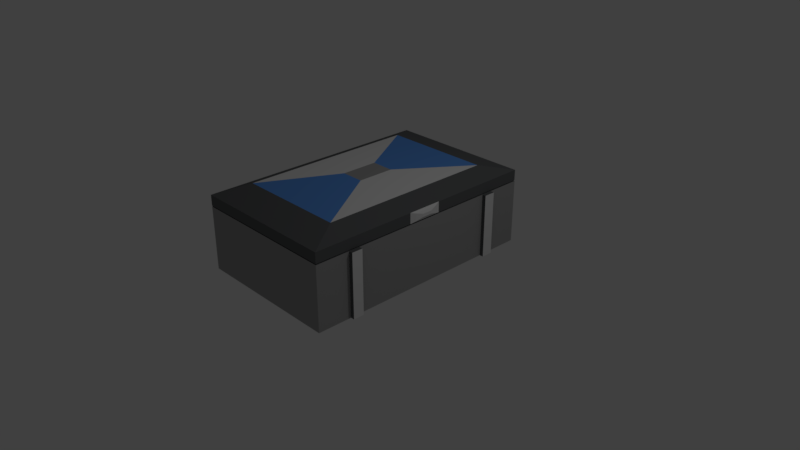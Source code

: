 # Source: chest.blend  (saved by Blender 2.79.0; exported with 4.5.12 LTS)
import bpy
from mathutils import Matrix  # noqa: F401  (used for matrix-valued properties, if any)

bpy.ops.wm.read_factory_settings(use_empty=True)
scene = bpy.context.scene
scene.name = 'Scene'

# ---- collections
col_collection_1 = bpy.data.collections.new('Collection 1'); scene.collection.children.link(col_collection_1)

# ---- materials (node trees are filled in below, after node groups)
mat_material_001 = bpy.data.materials.new('Material.001')
mat_material_001.alpha_threshold = 0.0
mat_material_001.use_transparent_shadow = False
mat_material_001.diffuse_color = (0.1291, 0.1338, 0.1376, 1.0)
mat_material_001.roughness = 0.5
mat_material_002 = bpy.data.materials.new('Material.002')
mat_material_002.alpha_threshold = 0.0
mat_material_002.use_transparent_shadow = False
mat_material_002.roughness = 0.5
mat_material_003 = bpy.data.materials.new('Material.003')
mat_material_003.alpha_threshold = 0.0
mat_material_003.use_transparent_shadow = False
mat_material_003.diffuse_color = (0.3672, 0.3672, 0.3672, 1.0)
mat_material_003.roughness = 0.5
mat_material_004 = bpy.data.materials.new('Material.004')
mat_material_004.alpha_threshold = 0.0
mat_material_004.use_transparent_shadow = False
mat_material_004.diffuse_color = (0.1171, 0.3178, 0.8, 1.0)
mat_material_004.roughness = 0.5

# ---- material node trees

# ---- world
world_world = bpy.data.worlds.new('World'); scene.world = world_world
world_world.color = (0.05088, 0.05088, 0.05088)
world_world.use_sun_shadow = False
world_world.sun_shadow_jitter_overblur = 0.0
world_world.cycles.sampling_method = 'MANUAL'

# ---- cameras
cam_camera = bpy.data.cameras.new('Camera')
cam_camera.clip_end = 100.0
cam_camera.lens = 35.0
cam_camera.sensor_width = 32.0
cam_camera.sensor_height = 18.0
cam_camera.ortho_scale = 7.314
cam_camera.dof.focus_distance = 0.0
cam_camera.dof.aperture_fstop = 128.0

# ---- lights
light_lamp = bpy.data.lights.new('Lamp', 'POINT')
light_lamp.transmission_factor = 0.0
light_lamp.cutoff_distance = 30.0
light_lamp.energy = 100.0
light_lamp.shadow_buffer_clip_start = 1.001
light_lamp.shadow_soft_size = 0.1
light_lamp.shadow_maximum_resolution = 0.006
light_lamp.use_absolute_resolution = True

# ---- meshes
me_plane = bpy.data.meshes.new('Plane')
me_plane.from_pydata([(-1.0, -1.0, 0.0), (1.0, -1.0, 0.0), (-1.0, 1.0, 0.0), (1.0, 1.0, 0.0), (-1.0, -1.0, 0.8521), (1.0, -1.0, 0.8521), (-1.0, 1.0, 0.8521), (1.0, 1.0, 0.8521), (-1.005, -0.9986, 0.8622), (0.9955, -0.9986, 0.8622), (-1.005, 1.001, 0.8622), (0.9955, 1.001, 0.8622), (-1.005, -0.9986, 1.005), (0.9955, -0.9986, 1.005), (-1.005, 1.001, 1.005), (0.9955, 1.001, 1.005), (-0.7407, -0.7348, 1.112), (0.7316, -0.7348, 1.112), (-0.7407, 0.7375, 1.112), (0.7316, 0.7375, 1.112), (-0.1564, -0.1505, 1.146), (0.1474, -0.1505, 1.146), (-0.1564, 0.1533, 1.146), (0.1474, 0.1533, 1.146), (-1.005, 0.7156, 0.8622), (-1.005, 0.4299, 0.8622), (-1.005, 0.1442, 0.8622), (-1.005, -0.1415, 0.8622), (-1.005, -0.4272, 0.8622), (-1.005, -0.7129, 0.8622), (0.9955, -0.7129, 0.8622), (0.9955, -0.4272, 0.8622), (0.9955, -0.1415, 0.8622), (0.9955, 0.1442, 0.8622), (0.9955, 0.4299, 0.8622), (0.9955, 0.7156, 0.8622), (-1.005, 0.7156, 1.005), (-1.005, 0.4299, 1.005), (-1.005, 0.1442, 1.005), (-1.005, -0.1415, 1.005), (-1.005, -0.4272, 1.005), (-1.005, -0.7129, 1.005), (0.9955, -0.7129, 1.005), (0.9955, -0.4272, 1.005), (0.9955, -0.1415, 1.005), (0.9955, 0.1442, 1.005), (0.9955, 0.4299, 1.005), (0.9955, 0.7156, 1.005), (-0.7407, 0.5272, 1.112), (-0.7407, 0.3169, 1.112), (-0.7407, 0.1065, 1.112), (-0.7407, -0.1038, 1.112), (-0.7407, -0.3142, 1.112), (-0.7407, -0.5245, 1.112), (0.7316, -0.5245, 1.112), (0.7316, -0.3142, 1.112), (0.7316, -0.1038, 1.112), (0.7316, 0.1065, 1.112), (0.7316, 0.3169, 1.112), (0.7316, 0.5272, 1.112), (-0.1564, 0.1099, 1.146), (-0.1564, 0.06645, 1.146), (-0.1564, 0.02305, 1.146), (-0.1564, -0.02035, 1.146), (-0.1564, -0.06375, 1.146), (-0.1564, -0.1071, 1.146), (0.1474, -0.1071, 1.146), (0.1474, -0.06375, 1.146), (0.1474, -0.02035, 1.146), (0.1474, 0.02305, 1.146), (0.1474, 0.06645, 1.146), (0.1474, 0.1099, 1.146), (1.018, -0.09665, 0.8847), (1.018, 0.09936, 0.8847), (1.018, -0.09665, 0.9829), (1.018, 0.09936, 0.9829), (1.036, -0.03935, 0.9134), (1.036, 0.04205, 0.9134), (1.036, -0.03935, 0.9542), (1.036, 0.04205, 0.9542), (-1.0, -0.7153, 0.0), (1.0, -0.7153, 0.0), (-1.0, -0.7153, 0.8521), (1.0, -0.7153, 0.8521), (1.0, 0.7154, 0.0), (1.0, 0.7154, 0.8521), (-1.0, 0.7154, 0.0), (-1.0, 0.7154, 0.8521), (-1.0, -0.6251, 0.0), (-1.0, -0.6251, 0.8521), (1.0, -0.6251, 0.0), (1.0, -0.6251, 0.8521), (1.0, 0.6211, 0.0), (1.0, 0.6211, 0.8521), (-1.0, 0.6211, 0.0), (-1.0, 0.6211, 0.8521), (1.052, -0.7153, 0.0), (1.052, -0.7153, 0.8521), (1.052, 0.6211, 0.0), (1.052, 0.7154, 0.0), (1.052, 0.6211, 0.8521), (1.052, 0.7154, 0.8521), (1.052, -0.6251, 0.0), (1.052, -0.6251, 0.8521)], [], [(86, 2, 3, 84), (87, 85, 7, 6), (3, 2, 6, 7), (0, 1, 5, 4), (84, 3, 7, 85), (80, 0, 4, 82), (24, 10, 11, 35), (47, 15, 19, 59), (8, 9, 13, 12), (35, 11, 15, 47), (29, 8, 12, 41), (11, 10, 14, 15), (53, 16, 20, 65), (41, 12, 16, 53), (15, 14, 18, 19), (12, 13, 17, 16), (60, 71, 23, 22), (19, 18, 22, 23), (16, 17, 21, 20), (59, 19, 23, 71), (17, 54, 66, 21), (54, 55, 67, 66), (55, 56, 68, 67), (56, 57, 69, 68), (57, 58, 70, 69), (58, 59, 71, 70), (20, 21, 66, 65), (65, 66, 67, 64), (64, 67, 68, 63), (63, 68, 69, 62), (62, 69, 70, 61), (61, 70, 71, 60), (14, 36, 48, 18), (36, 37, 49, 48), (37, 38, 50, 49), (38, 39, 51, 50), (39, 40, 52, 51), (40, 41, 53, 52), (18, 48, 60, 22), (48, 49, 61, 60), (49, 50, 62, 61), (50, 51, 63, 62), (51, 52, 64, 63), (52, 53, 65, 64), (10, 24, 36, 14), (24, 25, 37, 36), (25, 26, 38, 37), (26, 27, 39, 38), (27, 28, 40, 39), (28, 29, 41, 40), (9, 30, 42, 13), (30, 31, 43, 42), (31, 32, 44, 43), (32, 33, 73, 72), (33, 34, 46, 45), (34, 35, 47, 46), (13, 42, 54, 17), (42, 43, 55, 54), (43, 44, 56, 55), (44, 45, 57, 56), (45, 46, 58, 57), (46, 47, 59, 58), (8, 29, 30, 9), (29, 28, 31, 30), (28, 27, 32, 31), (27, 26, 33, 32), (26, 25, 34, 33), (25, 24, 35, 34), (75, 74, 78, 79), (44, 32, 72, 74), (45, 44, 74, 75), (33, 45, 75, 73), (76, 77, 79, 78), (74, 72, 76, 78), (72, 73, 77, 76), (73, 75, 79, 77), (88, 80, 82, 89), (1, 81, 83, 5), (4, 5, 83, 82), (0, 80, 81, 1), (2, 86, 87, 6), (91, 83, 97, 103), (95, 93, 85, 87), (94, 86, 84, 92), (80, 88, 90, 81), (82, 83, 91, 89), (83, 81, 96, 97), (94, 88, 89, 95), (86, 94, 95, 87), (88, 94, 92, 90), (89, 91, 93, 95), (90, 92, 93, 91), (98, 99, 101, 100), (96, 102, 103, 97), (92, 84, 99, 98), (84, 85, 101, 99), (90, 91, 103, 102), (93, 92, 98, 100), (85, 93, 100, 101), (81, 90, 102, 96)])
me_plane.polygons.foreach_set('material_index', [0, 0, 2, 2, 2, 2, 0, 0, 0, 0, 0, 0, 1, 0, 0, 0, 2, 3, 3, 1, 1, 1, 1, 1, 1, 1, 2, 2, 2, 2, 2, 2, 0, 0, 0, 0, 0, 0, 1, 1, 1, 1, 1, 1, 0, 0, 0, 0, 0, 0, 0, 0, 0, 1, 0, 0, 0, 0, 0, 0, 0, 0, 0, 0, 0, 0, 0, 0, 1, 1, 1, 1, 1, 1, 1, 1, 2, 2, 0, 0, 2, 0, 0, 0, 0, 0, 0, 2, 2, 0, 0, 2, 1, 1, 0, 0, 0, 0, 0, 0])
me_plane.materials.append(mat_material_001)
me_plane.materials.append(mat_material_002)
me_plane.materials.append(mat_material_003)
me_plane.materials.append(mat_material_004)
me_plane.use_remesh_preserve_volume = False
me_plane.use_remesh_preserve_attributes = False
me_plane.use_mirror_vertex_groups = False
me_plane.update()

# ---- objects
ob_plane = bpy.data.objects.new('Plane', me_plane)
ob_lamp = bpy.data.objects.new('Lamp', light_lamp)
ob_camera = bpy.data.objects.new('Camera', cam_camera)

# ---- transforms, parenting, visibility, modifiers, constraints
ob_plane.location = (0.0, 0.0, 0.0)
ob_plane.scale = (1.0, 1.619, 1.0)
ob_plane.lineart.crease_threshold = 0.0
ob_lamp.location = (4.076, 1.005, 5.904)
ob_lamp.rotation_euler = (0.6503, 0.05522, 1.866)
ob_lamp.lock_rotations_4d = False
ob_lamp.empty_display_type = 'ARROWS'
ob_lamp.color = (0.0, 0.0, 0.0, 0.0)
ob_lamp.lineart.crease_threshold = 0.0
ob_camera.location = (7.481, -6.508, 5.344)
ob_camera.rotation_euler = (1.109, 0.0, 0.8149)
ob_camera.lock_rotations_4d = False
ob_camera.empty_display_type = 'ARROWS'
ob_camera.color = (0.0, 0.0, 0.0, 0.0)
ob_camera.display_type = 'WIRE'
ob_camera.lineart.crease_threshold = 0.0

# ---- collection membership
col_collection_1.objects.link(ob_plane)
col_collection_1.objects.link(ob_lamp)
col_collection_1.objects.link(ob_camera)

# ---- scene / render settings (as saved in the file)
scene.camera = ob_camera
scene.frame_start = 1; scene.frame_end = 250; scene.frame_set(2)
scene.render.engine = 'BLENDER_EEVEE_NEXT'
scene.render.resolution_percentage = 50
scene.render.dither_intensity = 0.0
scene.cycles.use_denoising = False
scene.cycles.samples = 128
scene.cycles.sampling_pattern = 'TABULATED_SOBOL'
scene.cycles.use_adaptive_sampling = False
scene.cycles.use_light_tree = False
scene.cycles.blur_glossy = 0.0
scene.cycles.sample_clamp_indirect = 0.0
scene.view_settings.view_transform = 'Standard'
bpy.context.view_layer.update()

